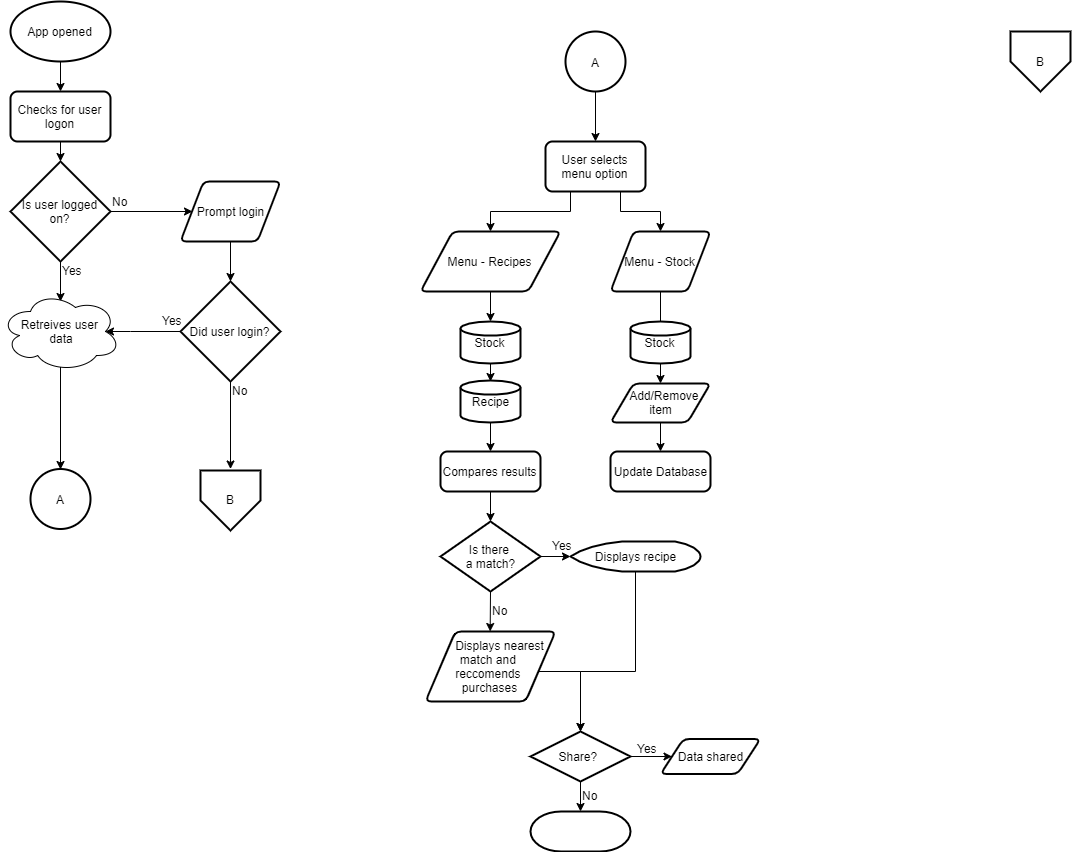

The diagram above was exported from draw.io. Its source (the exported page's mxGraphModel, read from the mxfile embedded in the PNG):
<mxGraphModel dx="1078" dy="490" grid="1" gridSize="10" guides="1" tooltips="1" connect="1" arrows="1" fold="1" page="1" pageScale="1" pageWidth="850" pageHeight="1100" math="0" shadow="0">
  <root>
    <mxCell id="0" />
    <mxCell id="1" parent="0" />
    <mxCell id="xWK7FLejS_S47YvOg62u-16" value="" style="edgeStyle=orthogonalEdgeStyle;rounded=0;orthogonalLoop=1;jettySize=auto;html=1;" parent="1" source="xWK7FLejS_S47YvOg62u-2" edge="1">
      <mxGeometry relative="1" as="geometry">
        <mxPoint x="100" y="110" as="targetPoint" />
      </mxGeometry>
    </mxCell>
    <mxCell id="xWK7FLejS_S47YvOg62u-2" value="App opened" style="strokeWidth=2;html=1;shape=mxgraph.flowchart.start_1;whiteSpace=wrap;" parent="1" vertex="1">
      <mxGeometry x="50" y="20" width="100" height="60" as="geometry" />
    </mxCell>
    <mxCell id="xWK7FLejS_S47YvOg62u-19" style="edgeStyle=orthogonalEdgeStyle;rounded=0;orthogonalLoop=1;jettySize=auto;html=1;exitX=0.5;exitY=1;exitDx=0;exitDy=0;entryX=0.5;entryY=0;entryDx=0;entryDy=0;entryPerimeter=0;" parent="1" source="xWK7FLejS_S47YvOg62u-17" target="xWK7FLejS_S47YvOg62u-18" edge="1">
      <mxGeometry relative="1" as="geometry" />
    </mxCell>
    <mxCell id="xWK7FLejS_S47YvOg62u-17" value="Checks for user logon" style="rounded=1;whiteSpace=wrap;html=1;absoluteArcSize=1;arcSize=14;strokeWidth=2;" parent="1" vertex="1">
      <mxGeometry x="50" y="110" width="100" height="50" as="geometry" />
    </mxCell>
    <mxCell id="xWK7FLejS_S47YvOg62u-20" style="edgeStyle=orthogonalEdgeStyle;rounded=0;orthogonalLoop=1;jettySize=auto;html=1;exitX=0.5;exitY=1;exitDx=0;exitDy=0;exitPerimeter=0;" parent="1" source="xWK7FLejS_S47YvOg62u-18" edge="1">
      <mxGeometry relative="1" as="geometry">
        <mxPoint x="100" y="320" as="targetPoint" />
      </mxGeometry>
    </mxCell>
    <mxCell id="xWK7FLejS_S47YvOg62u-23" value="" style="edgeStyle=orthogonalEdgeStyle;rounded=0;orthogonalLoop=1;jettySize=auto;html=1;entryX=0;entryY=0.5;entryDx=0;entryDy=0;" parent="1" source="xWK7FLejS_S47YvOg62u-18" target="xWK7FLejS_S47YvOg62u-28" edge="1">
      <mxGeometry relative="1" as="geometry">
        <mxPoint x="230" y="230" as="targetPoint" />
        <Array as="points" />
      </mxGeometry>
    </mxCell>
    <mxCell id="xWK7FLejS_S47YvOg62u-18" value="Is user logged on?" style="strokeWidth=2;html=1;shape=mxgraph.flowchart.decision;whiteSpace=wrap;" parent="1" vertex="1">
      <mxGeometry x="50" y="180" width="100" height="100" as="geometry" />
    </mxCell>
    <mxCell id="xWK7FLejS_S47YvOg62u-21" value="Yes" style="text;html=1;resizable=0;points=[];autosize=1;align=left;verticalAlign=top;spacingTop=-4;" parent="1" vertex="1">
      <mxGeometry x="100" y="280" width="40" height="20" as="geometry" />
    </mxCell>
    <mxCell id="xWK7FLejS_S47YvOg62u-24" value="No" style="text;html=1;resizable=0;points=[];autosize=1;align=left;verticalAlign=top;spacingTop=-4;" parent="1" vertex="1">
      <mxGeometry x="150" y="211" width="30" height="20" as="geometry" />
    </mxCell>
    <mxCell id="xWK7FLejS_S47YvOg62u-27" value="" style="edgeStyle=orthogonalEdgeStyle;rounded=0;orthogonalLoop=1;jettySize=auto;html=1;entryX=0.5;entryY=0;entryDx=0;entryDy=0;entryPerimeter=0;exitX=0.5;exitY=0.938;exitDx=0;exitDy=0;exitPerimeter=0;" parent="1" source="32-Yjkz6g8L_8ue-dtCx-1" target="xWK7FLejS_S47YvOg62u-92" edge="1">
      <mxGeometry relative="1" as="geometry">
        <mxPoint x="99.99999999999989" y="420" as="targetPoint" />
        <mxPoint x="100" y="390" as="sourcePoint" />
      </mxGeometry>
    </mxCell>
    <mxCell id="xWK7FLejS_S47YvOg62u-38" value="" style="edgeStyle=orthogonalEdgeStyle;rounded=0;orthogonalLoop=1;jettySize=auto;html=1;" parent="1" source="xWK7FLejS_S47YvOg62u-28" target="xWK7FLejS_S47YvOg62u-32" edge="1">
      <mxGeometry relative="1" as="geometry" />
    </mxCell>
    <mxCell id="xWK7FLejS_S47YvOg62u-28" value="Prompt login" style="shape=parallelogram;html=1;strokeWidth=2;perimeter=parallelogramPerimeter;whiteSpace=wrap;rounded=1;arcSize=12;size=0.23;" parent="1" vertex="1">
      <mxGeometry x="220" y="200" width="100" height="60" as="geometry" />
    </mxCell>
    <mxCell id="xWK7FLejS_S47YvOg62u-33" value="" style="edgeStyle=orthogonalEdgeStyle;rounded=0;orthogonalLoop=1;jettySize=auto;html=1;entryX=0.875;entryY=0.5;entryDx=0;entryDy=0;entryPerimeter=0;" parent="1" source="xWK7FLejS_S47YvOg62u-32" target="32-Yjkz6g8L_8ue-dtCx-1" edge="1">
      <mxGeometry relative="1" as="geometry">
        <mxPoint x="150" y="360" as="targetPoint" />
        <Array as="points">
          <mxPoint x="170" y="350" />
          <mxPoint x="170" y="350" />
        </Array>
      </mxGeometry>
    </mxCell>
    <mxCell id="xWK7FLejS_S47YvOg62u-96" value="" style="edgeStyle=orthogonalEdgeStyle;rounded=0;orthogonalLoop=1;jettySize=auto;html=1;" parent="1" source="xWK7FLejS_S47YvOg62u-32" edge="1">
      <mxGeometry relative="1" as="geometry">
        <mxPoint x="270" y="487.5" as="targetPoint" />
      </mxGeometry>
    </mxCell>
    <mxCell id="xWK7FLejS_S47YvOg62u-32" value="Did user login?" style="strokeWidth=2;html=1;shape=mxgraph.flowchart.decision;whiteSpace=wrap;" parent="1" vertex="1">
      <mxGeometry x="220" y="300" width="100" height="100" as="geometry" />
    </mxCell>
    <mxCell id="xWK7FLejS_S47YvOg62u-36" value="Yes" style="text;html=1;resizable=0;points=[];autosize=1;align=left;verticalAlign=top;spacingTop=-4;" parent="1" vertex="1">
      <mxGeometry x="200" y="330" width="40" height="20" as="geometry" />
    </mxCell>
    <mxCell id="xWK7FLejS_S47YvOg62u-37" value="No" style="text;html=1;resizable=0;points=[];autosize=1;align=left;verticalAlign=top;spacingTop=-4;" parent="1" vertex="1">
      <mxGeometry x="270" y="400" width="30" height="20" as="geometry" />
    </mxCell>
    <mxCell id="xWK7FLejS_S47YvOg62u-52" value="" style="edgeStyle=none;rounded=0;orthogonalLoop=1;jettySize=auto;html=1;" parent="1" source="xWK7FLejS_S47YvOg62u-39" edge="1">
      <mxGeometry relative="1" as="geometry">
        <mxPoint x="530" y="340" as="targetPoint" />
      </mxGeometry>
    </mxCell>
    <mxCell id="xWK7FLejS_S47YvOg62u-39" value="Menu - Recipes" style="shape=parallelogram;html=1;strokeWidth=2;perimeter=parallelogramPerimeter;whiteSpace=wrap;rounded=1;arcSize=12;size=0.23;" parent="1" vertex="1">
      <mxGeometry x="460" y="250" width="140" height="60" as="geometry" />
    </mxCell>
    <mxCell id="xWK7FLejS_S47YvOg62u-69" value="" style="edgeStyle=none;rounded=0;orthogonalLoop=1;jettySize=auto;html=1;" parent="1" source="xWK7FLejS_S47YvOg62u-44" edge="1">
      <mxGeometry relative="1" as="geometry">
        <mxPoint x="700" y="381.5000000000001" as="targetPoint" />
      </mxGeometry>
    </mxCell>
    <mxCell id="xWK7FLejS_S47YvOg62u-44" value="Menu - Stock" style="shape=parallelogram;html=1;strokeWidth=2;perimeter=parallelogramPerimeter;whiteSpace=wrap;rounded=1;arcSize=12;size=0.23;" parent="1" vertex="1">
      <mxGeometry x="650" y="250" width="100" height="60" as="geometry" />
    </mxCell>
    <mxCell id="xWK7FLejS_S47YvOg62u-54" value="" style="edgeStyle=none;rounded=0;orthogonalLoop=1;jettySize=auto;html=1;" parent="1" edge="1">
      <mxGeometry relative="1" as="geometry">
        <mxPoint x="530" y="380" as="sourcePoint" />
        <mxPoint x="530" y="400" as="targetPoint" />
      </mxGeometry>
    </mxCell>
    <mxCell id="xWK7FLejS_S47YvOg62u-56" value="" style="edgeStyle=none;rounded=0;orthogonalLoop=1;jettySize=auto;html=1;" parent="1" target="xWK7FLejS_S47YvOg62u-55" edge="1">
      <mxGeometry relative="1" as="geometry">
        <mxPoint x="530" y="440" as="sourcePoint" />
      </mxGeometry>
    </mxCell>
    <mxCell id="xWK7FLejS_S47YvOg62u-60" value="" style="edgeStyle=none;rounded=0;orthogonalLoop=1;jettySize=auto;html=1;" parent="1" source="xWK7FLejS_S47YvOg62u-55" target="xWK7FLejS_S47YvOg62u-59" edge="1">
      <mxGeometry relative="1" as="geometry" />
    </mxCell>
    <mxCell id="xWK7FLejS_S47YvOg62u-55" value="Compares results" style="rounded=1;whiteSpace=wrap;html=1;absoluteArcSize=1;arcSize=14;strokeWidth=2;" parent="1" vertex="1">
      <mxGeometry x="480" y="470" width="100" height="40" as="geometry" />
    </mxCell>
    <mxCell id="xWK7FLejS_S47YvOg62u-81" value="" style="edgeStyle=orthogonalEdgeStyle;rounded=0;orthogonalLoop=1;jettySize=auto;html=1;entryX=0.5;entryY=0;entryDx=0;entryDy=0;entryPerimeter=0;" parent="1" source="xWK7FLejS_S47YvOg62u-57" target="xWK7FLejS_S47YvOg62u-77" edge="1">
      <mxGeometry relative="1" as="geometry">
        <mxPoint x="675" y="669.9999999999999" as="targetPoint" />
        <Array as="points">
          <mxPoint x="675" y="690" />
          <mxPoint x="620" y="690" />
        </Array>
      </mxGeometry>
    </mxCell>
    <mxCell id="xWK7FLejS_S47YvOg62u-57" value="Displays recipe" style="strokeWidth=2;html=1;shape=mxgraph.flowchart.display;whiteSpace=wrap;fontFamily=Helvetica;fontSize=12;fontColor=#000000;align=center;strokeColor=#000000;fillColor=#ffffff;" parent="1" vertex="1">
      <mxGeometry x="610" y="560" width="130" height="30" as="geometry" />
    </mxCell>
    <mxCell id="xWK7FLejS_S47YvOg62u-61" value="" style="edgeStyle=none;rounded=0;orthogonalLoop=1;jettySize=auto;html=1;" parent="1" source="xWK7FLejS_S47YvOg62u-59" target="xWK7FLejS_S47YvOg62u-57" edge="1">
      <mxGeometry relative="1" as="geometry" />
    </mxCell>
    <mxCell id="xWK7FLejS_S47YvOg62u-63" style="edgeStyle=none;rounded=0;orthogonalLoop=1;jettySize=auto;html=1;exitX=0.5;exitY=1;exitDx=0;exitDy=0;exitPerimeter=0;" parent="1" source="xWK7FLejS_S47YvOg62u-59" edge="1">
      <mxGeometry relative="1" as="geometry">
        <mxPoint x="529.6666666666667" y="649.9999999999999" as="targetPoint" />
      </mxGeometry>
    </mxCell>
    <mxCell id="xWK7FLejS_S47YvOg62u-59" value="Is there &lt;br&gt;a match?" style="strokeWidth=2;html=1;shape=mxgraph.flowchart.decision;whiteSpace=wrap;" parent="1" vertex="1">
      <mxGeometry x="480" y="540" width="100" height="70" as="geometry" />
    </mxCell>
    <mxCell id="xWK7FLejS_S47YvOg62u-62" value="Yes" style="text;html=1;resizable=0;points=[];autosize=1;align=left;verticalAlign=top;spacingTop=-4;" parent="1" vertex="1">
      <mxGeometry x="590" y="555" width="40" height="20" as="geometry" />
    </mxCell>
    <mxCell id="xWK7FLejS_S47YvOg62u-64" value="No" style="text;html=1;resizable=0;points=[];autosize=1;align=left;verticalAlign=top;spacingTop=-4;" parent="1" vertex="1">
      <mxGeometry x="530" y="620" width="30" height="20" as="geometry" />
    </mxCell>
    <mxCell id="xWK7FLejS_S47YvOg62u-83" style="edgeStyle=orthogonalEdgeStyle;rounded=0;orthogonalLoop=1;jettySize=auto;html=1;exitX=1;exitY=0.75;exitDx=0;exitDy=0;entryX=0.5;entryY=0;entryDx=0;entryDy=0;entryPerimeter=0;" parent="1" source="xWK7FLejS_S47YvOg62u-65" target="xWK7FLejS_S47YvOg62u-77" edge="1">
      <mxGeometry relative="1" as="geometry">
        <Array as="points">
          <mxPoint x="575" y="690" />
          <mxPoint x="620" y="690" />
        </Array>
      </mxGeometry>
    </mxCell>
    <mxCell id="xWK7FLejS_S47YvOg62u-65" value="&amp;nbsp; &amp;nbsp; &amp;nbsp; Displays nearest &lt;br&gt;match and &lt;br&gt;reccomends &lt;br&gt;purchases" style="shape=parallelogram;html=1;strokeWidth=2;perimeter=parallelogramPerimeter;whiteSpace=wrap;rounded=1;arcSize=12;size=0.23;" parent="1" vertex="1">
      <mxGeometry x="465" y="650" width="130" height="70" as="geometry" />
    </mxCell>
    <mxCell id="xWK7FLejS_S47YvOg62u-66" style="edgeStyle=none;rounded=0;orthogonalLoop=1;jettySize=auto;html=1;exitX=0.5;exitY=1;exitDx=0;exitDy=0;" parent="1" source="xWK7FLejS_S47YvOg62u-65" target="xWK7FLejS_S47YvOg62u-65" edge="1">
      <mxGeometry relative="1" as="geometry" />
    </mxCell>
    <mxCell id="xWK7FLejS_S47YvOg62u-71" value="" style="edgeStyle=none;rounded=0;orthogonalLoop=1;jettySize=auto;html=1;" parent="1" target="xWK7FLejS_S47YvOg62u-70" edge="1">
      <mxGeometry relative="1" as="geometry">
        <mxPoint x="700" y="380" as="sourcePoint" />
      </mxGeometry>
    </mxCell>
    <mxCell id="xWK7FLejS_S47YvOg62u-74" value="" style="edgeStyle=none;rounded=0;orthogonalLoop=1;jettySize=auto;html=1;entryX=0.5;entryY=0;entryDx=0;entryDy=0;" parent="1" source="xWK7FLejS_S47YvOg62u-70" target="xWK7FLejS_S47YvOg62u-72" edge="1">
      <mxGeometry relative="1" as="geometry">
        <mxPoint x="700" y="521" as="targetPoint" />
      </mxGeometry>
    </mxCell>
    <mxCell id="xWK7FLejS_S47YvOg62u-70" value="&amp;nbsp; Add/Remove&lt;br&gt;item" style="shape=parallelogram;html=1;strokeWidth=2;perimeter=parallelogramPerimeter;whiteSpace=wrap;rounded=1;arcSize=12;size=0.23;" parent="1" vertex="1">
      <mxGeometry x="650" y="402" width="100" height="39" as="geometry" />
    </mxCell>
    <mxCell id="xWK7FLejS_S47YvOg62u-72" value="Update Database" style="rounded=1;whiteSpace=wrap;html=1;absoluteArcSize=1;arcSize=14;strokeWidth=2;" parent="1" vertex="1">
      <mxGeometry x="650" y="470" width="100" height="40" as="geometry" />
    </mxCell>
    <mxCell id="xWK7FLejS_S47YvOg62u-85" value="" style="edgeStyle=orthogonalEdgeStyle;rounded=0;orthogonalLoop=1;jettySize=auto;html=1;" parent="1" source="xWK7FLejS_S47YvOg62u-77" target="xWK7FLejS_S47YvOg62u-86" edge="1">
      <mxGeometry relative="1" as="geometry">
        <mxPoint x="710" y="775" as="targetPoint" />
      </mxGeometry>
    </mxCell>
    <mxCell id="xWK7FLejS_S47YvOg62u-89" value="" style="edgeStyle=orthogonalEdgeStyle;rounded=0;orthogonalLoop=1;jettySize=auto;html=1;" parent="1" source="xWK7FLejS_S47YvOg62u-77" edge="1">
      <mxGeometry relative="1" as="geometry">
        <mxPoint x="620" y="830" as="targetPoint" />
      </mxGeometry>
    </mxCell>
    <mxCell id="xWK7FLejS_S47YvOg62u-77" value="Share?&amp;nbsp;" style="strokeWidth=2;html=1;shape=mxgraph.flowchart.decision;whiteSpace=wrap;" parent="1" vertex="1">
      <mxGeometry x="570" y="750" width="100" height="50" as="geometry" />
    </mxCell>
    <mxCell id="xWK7FLejS_S47YvOg62u-86" value="Data shared" style="shape=parallelogram;html=1;strokeWidth=2;perimeter=parallelogramPerimeter;whiteSpace=wrap;rounded=1;arcSize=12;size=0.23;" parent="1" vertex="1">
      <mxGeometry x="700" y="757.5" width="100" height="35" as="geometry" />
    </mxCell>
    <mxCell id="xWK7FLejS_S47YvOg62u-87" value="Yes" style="text;html=1;resizable=0;points=[];autosize=1;align=left;verticalAlign=top;spacingTop=-4;" parent="1" vertex="1">
      <mxGeometry x="675" y="757.5" width="40" height="20" as="geometry" />
    </mxCell>
    <mxCell id="xWK7FLejS_S47YvOg62u-91" value="No" style="text;html=1;resizable=0;points=[];autosize=1;align=left;verticalAlign=top;spacingTop=-4;" parent="1" vertex="1">
      <mxGeometry x="620" y="805" width="30" height="20" as="geometry" />
    </mxCell>
    <mxCell id="xWK7FLejS_S47YvOg62u-92" value="" style="verticalLabelPosition=bottom;verticalAlign=top;html=1;strokeWidth=2;shape=mxgraph.flowchart.on-page_reference;" parent="1" vertex="1">
      <mxGeometry x="70" y="487.5" width="60" height="60" as="geometry" />
    </mxCell>
    <mxCell id="xWK7FLejS_S47YvOg62u-101" value="" style="edgeStyle=orthogonalEdgeStyle;rounded=0;orthogonalLoop=1;jettySize=auto;html=1;entryX=0.5;entryY=0;entryDx=0;entryDy=0;exitX=0.25;exitY=1;exitDx=0;exitDy=0;" parent="1" source="xWK7FLejS_S47YvOg62u-99" target="xWK7FLejS_S47YvOg62u-39" edge="1">
      <mxGeometry relative="1" as="geometry">
        <mxPoint x="710" y="230" as="sourcePoint" />
        <mxPoint x="635" y="290" as="targetPoint" />
      </mxGeometry>
    </mxCell>
    <mxCell id="xWK7FLejS_S47YvOg62u-103" style="edgeStyle=orthogonalEdgeStyle;rounded=0;orthogonalLoop=1;jettySize=auto;html=1;exitX=0.75;exitY=1;exitDx=0;exitDy=0;entryX=0.5;entryY=0;entryDx=0;entryDy=0;" parent="1" source="xWK7FLejS_S47YvOg62u-99" target="xWK7FLejS_S47YvOg62u-44" edge="1">
      <mxGeometry relative="1" as="geometry" />
    </mxCell>
    <mxCell id="xWK7FLejS_S47YvOg62u-99" value="User selects menu option" style="rounded=1;whiteSpace=wrap;html=1;absoluteArcSize=1;arcSize=14;strokeWidth=2;" parent="1" vertex="1">
      <mxGeometry x="585" y="160" width="100" height="50" as="geometry" />
    </mxCell>
    <mxCell id="xWK7FLejS_S47YvOg62u-106" value="" style="edgeStyle=orthogonalEdgeStyle;rounded=0;orthogonalLoop=1;jettySize=auto;html=1;" parent="1" source="xWK7FLejS_S47YvOg62u-105" target="xWK7FLejS_S47YvOg62u-99" edge="1">
      <mxGeometry relative="1" as="geometry" />
    </mxCell>
    <mxCell id="xWK7FLejS_S47YvOg62u-105" value="" style="verticalLabelPosition=bottom;verticalAlign=top;html=1;strokeWidth=2;shape=mxgraph.flowchart.on-page_reference;" parent="1" vertex="1">
      <mxGeometry x="605" y="50" width="60" height="60" as="geometry" />
    </mxCell>
    <mxCell id="xWK7FLejS_S47YvOg62u-107" value="A" style="text;html=1;resizable=0;autosize=1;align=center;verticalAlign=middle;points=[];fillColor=none;strokeColor=none;rounded=0;" parent="1" vertex="1">
      <mxGeometry x="90" y="507.5" width="20" height="20" as="geometry" />
    </mxCell>
    <mxCell id="xWK7FLejS_S47YvOg62u-109" value="A" style="text;html=1;resizable=0;autosize=1;align=center;verticalAlign=middle;points=[];fillColor=none;strokeColor=none;rounded=0;" parent="1" vertex="1">
      <mxGeometry x="625" y="71" width="20" height="20" as="geometry" />
    </mxCell>
    <mxCell id="xWK7FLejS_S47YvOg62u-115" value="" style="verticalLabelPosition=bottom;verticalAlign=top;html=1;strokeWidth=2;shape=offPageConnector;rounded=0;size=0.5;" parent="1" vertex="1">
      <mxGeometry x="240" y="489" width="60" height="60" as="geometry" />
    </mxCell>
    <mxCell id="xWK7FLejS_S47YvOg62u-108" value="B" style="text;html=1;resizable=0;autosize=1;align=center;verticalAlign=middle;points=[];fillColor=none;strokeColor=none;rounded=0;" parent="1" vertex="1">
      <mxGeometry x="260" y="507.5" width="20" height="20" as="geometry" />
    </mxCell>
    <mxCell id="xWK7FLejS_S47YvOg62u-116" value="" style="verticalLabelPosition=bottom;verticalAlign=top;html=1;strokeWidth=2;shape=offPageConnector;rounded=0;size=0.5;" parent="1" vertex="1">
      <mxGeometry x="1050" y="50" width="60" height="60" as="geometry" />
    </mxCell>
    <mxCell id="xWK7FLejS_S47YvOg62u-111" value="B" style="text;html=1;resizable=0;autosize=1;align=center;verticalAlign=middle;points=[];fillColor=none;strokeColor=none;rounded=0;" parent="1" vertex="1">
      <mxGeometry x="1070" y="70" width="20" height="20" as="geometry" />
    </mxCell>
    <mxCell id="xWK7FLejS_S47YvOg62u-117" value="" style="strokeWidth=2;html=1;shape=mxgraph.flowchart.terminator;whiteSpace=wrap;" parent="1" vertex="1">
      <mxGeometry x="570" y="830" width="100" height="40" as="geometry" />
    </mxCell>
    <mxCell id="32-Yjkz6g8L_8ue-dtCx-1" value="Retreives user&amp;nbsp;&lt;br&gt;data" style="ellipse;shape=cloud;whiteSpace=wrap;html=1;" parent="1" vertex="1">
      <mxGeometry x="40" y="310" width="120" height="80" as="geometry" />
    </mxCell>
    <mxCell id="32-Yjkz6g8L_8ue-dtCx-3" value="Stock" style="strokeWidth=2;html=1;shape=mxgraph.flowchart.database;whiteSpace=wrap;" parent="1" vertex="1">
      <mxGeometry x="500" y="340" width="60" height="42" as="geometry" />
    </mxCell>
    <mxCell id="32-Yjkz6g8L_8ue-dtCx-4" value="Recipe" style="strokeWidth=2;html=1;shape=mxgraph.flowchart.database;whiteSpace=wrap;" parent="1" vertex="1">
      <mxGeometry x="500" y="399" width="60" height="42" as="geometry" />
    </mxCell>
    <mxCell id="32-Yjkz6g8L_8ue-dtCx-5" value="Stock" style="strokeWidth=2;html=1;shape=mxgraph.flowchart.database;whiteSpace=wrap;" parent="1" vertex="1">
      <mxGeometry x="670" y="340" width="60" height="42" as="geometry" />
    </mxCell>
  </root>
</mxGraphModel>